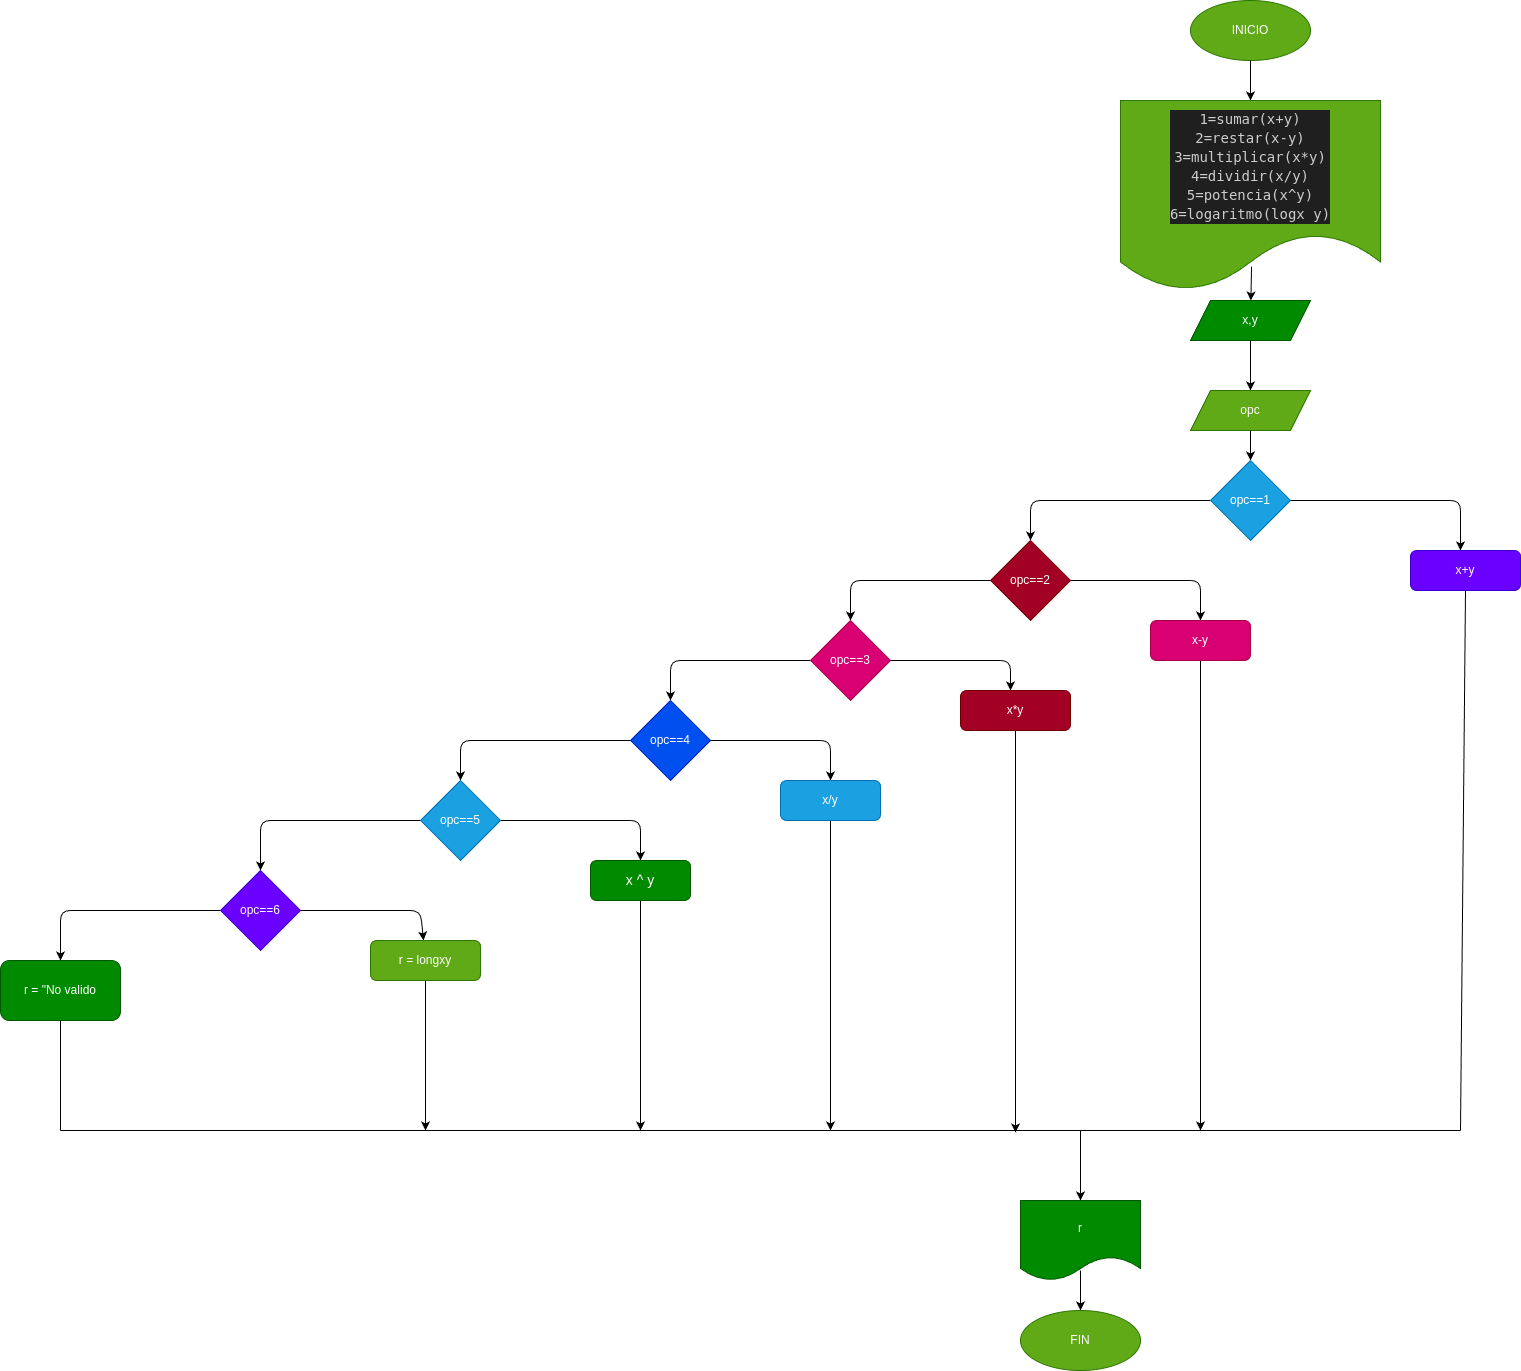

The diagram above was exported from draw.io. Its source (the exported page's mxGraphModel, read from the mxfile embedded in the PNG):
<mxGraphModel dx="2862" dy="922" grid="1" gridSize="10" guides="1" tooltips="1" connect="1" arrows="1" fold="1" page="1" pageScale="1" pageWidth="827" pageHeight="1169" math="0" shadow="0">
  <root>
    <mxCell id="0" />
    <mxCell id="1" parent="0" />
    <mxCell id="2" value="INICIO" style="ellipse;whiteSpace=wrap;html=1;fillColor=#60a917;fontColor=#ffffff;strokeColor=#2D7600;" vertex="1" parent="1">
      <mxGeometry x="250" y="10" width="120" height="60" as="geometry" />
    </mxCell>
    <mxCell id="3" value="" style="endArrow=classic;html=1;exitX=0.5;exitY=1;exitDx=0;exitDy=0;" edge="1" parent="1" source="2">
      <mxGeometry width="50" height="50" relative="1" as="geometry">
        <mxPoint x="290" y="260" as="sourcePoint" />
        <mxPoint x="310" y="110" as="targetPoint" />
      </mxGeometry>
    </mxCell>
    <mxCell id="4" value="&lt;div style=&quot;color: rgb(204, 204, 204); background-color: rgb(31, 31, 31); font-family: &amp;quot;Droid Sans Mono&amp;quot;, &amp;quot;monospace&amp;quot;, monospace; font-weight: normal; font-size: 14px; line-height: 19px;&quot;&gt;&lt;div&gt;&lt;span style=&quot;color: #cccccc;&quot;&gt;1=sumar(x+y)&lt;/span&gt;&lt;/div&gt;&lt;div&gt;&lt;span style=&quot;color: #cccccc;&quot;&gt;2=restar(x-y)&lt;/span&gt;&lt;/div&gt;&lt;div&gt;3=multiplicar(x*y)&lt;/div&gt;&lt;div&gt;&lt;span style=&quot;color: #cccccc;&quot;&gt;4=dividir(x/y)&lt;/span&gt;&lt;/div&gt;&lt;div&gt;&lt;span style=&quot;color: #cccccc;&quot;&gt;5=potencia(x^y)&lt;/span&gt;&lt;/div&gt;&lt;div&gt;&lt;span style=&quot;color: #cccccc;&quot;&gt;6=logaritmo(logx y)&lt;/span&gt;&lt;/div&gt;&lt;/div&gt;" style="shape=document;whiteSpace=wrap;html=1;boundedLbl=1;fillColor=#60a917;fontColor=#ffffff;strokeColor=#2D7600;" vertex="1" parent="1">
      <mxGeometry x="180" y="110" width="260" height="190" as="geometry" />
    </mxCell>
    <mxCell id="6" value="" style="endArrow=classic;html=1;exitX=0.504;exitY=0.874;exitDx=0;exitDy=0;exitPerimeter=0;" edge="1" parent="1" source="4" target="7">
      <mxGeometry width="50" height="50" relative="1" as="geometry">
        <mxPoint x="370" y="330" as="sourcePoint" />
        <mxPoint x="310" y="340" as="targetPoint" />
      </mxGeometry>
    </mxCell>
    <mxCell id="7" value="x,y" style="shape=parallelogram;perimeter=parallelogramPerimeter;whiteSpace=wrap;html=1;fixedSize=1;fillColor=#008a00;fontColor=#ffffff;strokeColor=#005700;" vertex="1" parent="1">
      <mxGeometry x="250" y="310" width="120" height="40" as="geometry" />
    </mxCell>
    <mxCell id="8" value="" style="endArrow=classic;html=1;exitX=0.5;exitY=1;exitDx=0;exitDy=0;" edge="1" parent="1" source="7" target="9">
      <mxGeometry width="50" height="50" relative="1" as="geometry">
        <mxPoint x="370" y="330" as="sourcePoint" />
        <mxPoint x="310" y="390" as="targetPoint" />
      </mxGeometry>
    </mxCell>
    <mxCell id="9" value="opc" style="shape=parallelogram;perimeter=parallelogramPerimeter;whiteSpace=wrap;html=1;fixedSize=1;fillColor=#60a917;fontColor=#ffffff;strokeColor=#2D7600;" vertex="1" parent="1">
      <mxGeometry x="250" y="400" width="120" height="40" as="geometry" />
    </mxCell>
    <mxCell id="10" value="" style="endArrow=classic;html=1;exitX=0.5;exitY=1;exitDx=0;exitDy=0;" edge="1" parent="1" source="9" target="11">
      <mxGeometry width="50" height="50" relative="1" as="geometry">
        <mxPoint x="370" y="330" as="sourcePoint" />
        <mxPoint x="310" y="480" as="targetPoint" />
      </mxGeometry>
    </mxCell>
    <mxCell id="20" style="edgeStyle=none;html=1;exitX=1;exitY=0.5;exitDx=0;exitDy=0;" edge="1" parent="1" source="11">
      <mxGeometry relative="1" as="geometry">
        <mxPoint x="520" y="560" as="targetPoint" />
        <Array as="points">
          <mxPoint x="520" y="510" />
        </Array>
      </mxGeometry>
    </mxCell>
    <mxCell id="21" style="edgeStyle=none;html=1;exitX=0;exitY=0.5;exitDx=0;exitDy=0;entryX=0.5;entryY=0;entryDx=0;entryDy=0;" edge="1" parent="1" source="11" target="15">
      <mxGeometry relative="1" as="geometry">
        <mxPoint x="70" y="510" as="targetPoint" />
        <Array as="points">
          <mxPoint x="90" y="510" />
        </Array>
      </mxGeometry>
    </mxCell>
    <mxCell id="11" value="opc==1" style="rhombus;whiteSpace=wrap;html=1;fillColor=#1ba1e2;fontColor=#ffffff;strokeColor=#006EAF;" vertex="1" parent="1">
      <mxGeometry x="270" y="470" width="80" height="80" as="geometry" />
    </mxCell>
    <mxCell id="22" style="edgeStyle=none;html=1;exitX=0;exitY=0.5;exitDx=0;exitDy=0;" edge="1" parent="1" source="15">
      <mxGeometry relative="1" as="geometry">
        <mxPoint x="-90" y="630" as="targetPoint" />
        <Array as="points">
          <mxPoint x="-90" y="590" />
        </Array>
      </mxGeometry>
    </mxCell>
    <mxCell id="32" style="edgeStyle=none;html=1;exitX=1;exitY=0.5;exitDx=0;exitDy=0;" edge="1" parent="1" source="15" target="33">
      <mxGeometry relative="1" as="geometry">
        <mxPoint x="260" y="630" as="targetPoint" />
        <Array as="points">
          <mxPoint x="260" y="590" />
        </Array>
      </mxGeometry>
    </mxCell>
    <mxCell id="15" value="opc==2" style="rhombus;whiteSpace=wrap;html=1;fillColor=#a20025;fontColor=#ffffff;strokeColor=#6F0000;" vertex="1" parent="1">
      <mxGeometry x="50" y="550" width="80" height="80" as="geometry" />
    </mxCell>
    <mxCell id="19" value="x+y" style="rounded=1;whiteSpace=wrap;html=1;fillColor=#6a00ff;fontColor=#ffffff;strokeColor=#3700CC;" vertex="1" parent="1">
      <mxGeometry x="470" y="560" width="110" height="40" as="geometry" />
    </mxCell>
    <mxCell id="24" style="edgeStyle=none;html=1;exitX=0;exitY=0.5;exitDx=0;exitDy=0;" edge="1" parent="1" source="23">
      <mxGeometry relative="1" as="geometry">
        <mxPoint x="-270" y="710" as="targetPoint" />
        <Array as="points">
          <mxPoint x="-270" y="670" />
        </Array>
      </mxGeometry>
    </mxCell>
    <mxCell id="34" style="edgeStyle=none;html=1;exitX=1;exitY=0.5;exitDx=0;exitDy=0;" edge="1" parent="1" source="23">
      <mxGeometry relative="1" as="geometry">
        <mxPoint x="70" y="700" as="targetPoint" />
        <Array as="points">
          <mxPoint x="70" y="670" />
        </Array>
      </mxGeometry>
    </mxCell>
    <mxCell id="23" value="opc==3" style="rhombus;whiteSpace=wrap;html=1;fillColor=#d80073;fontColor=#ffffff;strokeColor=#A50040;" vertex="1" parent="1">
      <mxGeometry x="-130" y="630" width="80" height="80" as="geometry" />
    </mxCell>
    <mxCell id="26" style="edgeStyle=none;html=1;exitX=0;exitY=0.5;exitDx=0;exitDy=0;" edge="1" parent="1" source="25" target="27">
      <mxGeometry relative="1" as="geometry">
        <mxPoint x="-480" y="790" as="targetPoint" />
        <Array as="points">
          <mxPoint x="-480" y="750" />
        </Array>
      </mxGeometry>
    </mxCell>
    <mxCell id="36" style="edgeStyle=none;html=1;exitX=1;exitY=0.5;exitDx=0;exitDy=0;" edge="1" parent="1" source="25" target="37">
      <mxGeometry relative="1" as="geometry">
        <mxPoint x="-110" y="780" as="targetPoint" />
        <Array as="points">
          <mxPoint x="-110" y="750" />
        </Array>
      </mxGeometry>
    </mxCell>
    <mxCell id="25" value="opc==4" style="rhombus;whiteSpace=wrap;html=1;fillColor=#0050ef;fontColor=#ffffff;strokeColor=#001DBC;" vertex="1" parent="1">
      <mxGeometry x="-310" y="710" width="80" height="80" as="geometry" />
    </mxCell>
    <mxCell id="28" style="edgeStyle=none;html=1;exitX=0;exitY=0.5;exitDx=0;exitDy=0;" edge="1" parent="1" source="27" target="29">
      <mxGeometry relative="1" as="geometry">
        <mxPoint x="-680" y="870" as="targetPoint" />
        <Array as="points">
          <mxPoint x="-680" y="830" />
        </Array>
      </mxGeometry>
    </mxCell>
    <mxCell id="38" style="edgeStyle=none;html=1;exitX=1;exitY=0.5;exitDx=0;exitDy=0;" edge="1" parent="1" source="27" target="39">
      <mxGeometry relative="1" as="geometry">
        <mxPoint x="-300" y="870" as="targetPoint" />
        <Array as="points">
          <mxPoint x="-300" y="830" />
        </Array>
      </mxGeometry>
    </mxCell>
    <mxCell id="27" value="opc==5" style="rhombus;whiteSpace=wrap;html=1;fillColor=#1ba1e2;fontColor=#ffffff;strokeColor=#006EAF;" vertex="1" parent="1">
      <mxGeometry x="-520" y="790" width="80" height="80" as="geometry" />
    </mxCell>
    <mxCell id="30" style="edgeStyle=none;html=1;exitX=0;exitY=0.5;exitDx=0;exitDy=0;" edge="1" parent="1" source="29">
      <mxGeometry relative="1" as="geometry">
        <mxPoint x="-880" y="970" as="targetPoint" />
        <Array as="points">
          <mxPoint x="-880" y="920" />
        </Array>
      </mxGeometry>
    </mxCell>
    <mxCell id="40" style="edgeStyle=none;html=1;exitX=1;exitY=0.5;exitDx=0;exitDy=0;fontColor=#FFFFFF;" edge="1" parent="1" source="29">
      <mxGeometry relative="1" as="geometry">
        <mxPoint x="-517" y="950" as="targetPoint" />
        <Array as="points">
          <mxPoint x="-520" y="920" />
        </Array>
      </mxGeometry>
    </mxCell>
    <mxCell id="29" value="opc==6" style="rhombus;whiteSpace=wrap;html=1;fillColor=#6a00ff;fontColor=#ffffff;strokeColor=#3700CC;" vertex="1" parent="1">
      <mxGeometry x="-720" y="880" width="80" height="80" as="geometry" />
    </mxCell>
    <mxCell id="31" value="r = &quot;No valido" style="rounded=1;whiteSpace=wrap;html=1;fillColor=#008a00;fontColor=#ffffff;strokeColor=#005700;" vertex="1" parent="1">
      <mxGeometry x="-940" y="970" width="120" height="60" as="geometry" />
    </mxCell>
    <mxCell id="53" style="edgeStyle=none;html=1;exitX=0.5;exitY=1;exitDx=0;exitDy=0;fontColor=#FFFFFF;" edge="1" parent="1" source="33">
      <mxGeometry relative="1" as="geometry">
        <mxPoint x="260" y="1140" as="targetPoint" />
      </mxGeometry>
    </mxCell>
    <mxCell id="33" value="x-y" style="rounded=1;whiteSpace=wrap;html=1;fillColor=#d80073;fontColor=#ffffff;strokeColor=#A50040;" vertex="1" parent="1">
      <mxGeometry x="210" y="630" width="100" height="40" as="geometry" />
    </mxCell>
    <mxCell id="52" style="edgeStyle=none;html=1;exitX=0.5;exitY=1;exitDx=0;exitDy=0;fontColor=#FFFFFF;" edge="1" parent="1" source="35">
      <mxGeometry relative="1" as="geometry">
        <mxPoint x="75" y="1142" as="targetPoint" />
      </mxGeometry>
    </mxCell>
    <mxCell id="35" value="x*y" style="rounded=1;whiteSpace=wrap;html=1;fillColor=#a20025;fontColor=#ffffff;strokeColor=#6F0000;" vertex="1" parent="1">
      <mxGeometry x="20" y="700" width="110" height="40" as="geometry" />
    </mxCell>
    <mxCell id="51" style="edgeStyle=none;html=1;exitX=0.5;exitY=1;exitDx=0;exitDy=0;fontColor=#FFFFFF;" edge="1" parent="1" source="37">
      <mxGeometry relative="1" as="geometry">
        <mxPoint x="-110" y="1140" as="targetPoint" />
      </mxGeometry>
    </mxCell>
    <mxCell id="37" value="x/y" style="rounded=1;whiteSpace=wrap;html=1;fillColor=#1ba1e2;fontColor=#ffffff;strokeColor=#006EAF;" vertex="1" parent="1">
      <mxGeometry x="-160" y="790" width="100" height="40" as="geometry" />
    </mxCell>
    <mxCell id="50" style="edgeStyle=none;html=1;exitX=0.5;exitY=1;exitDx=0;exitDy=0;fontColor=#FFFFFF;" edge="1" parent="1" source="39">
      <mxGeometry relative="1" as="geometry">
        <mxPoint x="-300" y="1140" as="targetPoint" />
      </mxGeometry>
    </mxCell>
    <mxCell id="39" value="&lt;font color=&quot;#ffffff&quot;&gt;&lt;font style=&quot;&quot; face=&quot;Arial, sans-serif&quot;&gt;&lt;span style=&quot;font-size: 14px;&quot;&gt;x&lt;/span&gt;&lt;/font&gt;&lt;span style=&quot;font-family: Arial, sans-serif; font-size: 14px; text-align: left;&quot;&gt;&amp;nbsp;^&amp;nbsp;y&lt;/span&gt;&lt;/font&gt;" style="rounded=1;whiteSpace=wrap;html=1;fillColor=#008a00;fontColor=#ffffff;strokeColor=#005700;" vertex="1" parent="1">
      <mxGeometry x="-350" y="870" width="100" height="40" as="geometry" />
    </mxCell>
    <mxCell id="49" style="edgeStyle=none;html=1;exitX=0.5;exitY=1;exitDx=0;exitDy=0;fontColor=#FFFFFF;" edge="1" parent="1" source="42">
      <mxGeometry relative="1" as="geometry">
        <mxPoint x="-515" y="1140" as="targetPoint" />
      </mxGeometry>
    </mxCell>
    <mxCell id="42" value="r = longxy" style="rounded=1;whiteSpace=wrap;html=1;labelBackgroundColor=none;fontColor=#ffffff;fillColor=#60a917;strokeColor=#2D7600;" vertex="1" parent="1">
      <mxGeometry x="-570" y="950" width="110" height="40" as="geometry" />
    </mxCell>
    <mxCell id="43" value="" style="endArrow=none;html=1;fontColor=#FFFFFF;entryX=0.5;entryY=1;entryDx=0;entryDy=0;" edge="1" parent="1" target="31">
      <mxGeometry width="50" height="50" relative="1" as="geometry">
        <mxPoint x="-880" y="1140" as="sourcePoint" />
        <mxPoint x="-740" y="970" as="targetPoint" />
      </mxGeometry>
    </mxCell>
    <mxCell id="44" value="" style="endArrow=none;html=1;fontColor=#FFFFFF;" edge="1" parent="1">
      <mxGeometry width="50" height="50" relative="1" as="geometry">
        <mxPoint x="-880" y="1140" as="sourcePoint" />
        <mxPoint x="520" y="1140" as="targetPoint" />
      </mxGeometry>
    </mxCell>
    <mxCell id="45" value="" style="endArrow=none;html=1;fontColor=#FFFFFF;exitX=0.5;exitY=1;exitDx=0;exitDy=0;" edge="1" parent="1" source="19">
      <mxGeometry width="50" height="50" relative="1" as="geometry">
        <mxPoint x="520" y="610" as="sourcePoint" />
        <mxPoint x="520" y="1140" as="targetPoint" />
      </mxGeometry>
    </mxCell>
    <mxCell id="54" value="" style="endArrow=classic;html=1;fontColor=#FFFFFF;" edge="1" parent="1" target="55">
      <mxGeometry width="50" height="50" relative="1" as="geometry">
        <mxPoint x="140" y="1140" as="sourcePoint" />
        <mxPoint x="140" y="1240" as="targetPoint" />
      </mxGeometry>
    </mxCell>
    <mxCell id="55" value="r" style="shape=document;whiteSpace=wrap;html=1;boundedLbl=1;labelBackgroundColor=none;fontColor=#ffffff;fillColor=#008a00;strokeColor=#005700;" vertex="1" parent="1">
      <mxGeometry x="80" y="1210" width="120" height="80" as="geometry" />
    </mxCell>
    <mxCell id="56" value="" style="endArrow=classic;html=1;fontColor=#FFFFFF;exitX=0.5;exitY=0.875;exitDx=0;exitDy=0;exitPerimeter=0;" edge="1" parent="1" source="55" target="57">
      <mxGeometry width="50" height="50" relative="1" as="geometry">
        <mxPoint x="100" y="1280" as="sourcePoint" />
        <mxPoint x="140" y="1360" as="targetPoint" />
      </mxGeometry>
    </mxCell>
    <mxCell id="57" value="FIN" style="ellipse;whiteSpace=wrap;html=1;labelBackgroundColor=none;fontColor=#ffffff;fillColor=#60a917;strokeColor=#2D7600;" vertex="1" parent="1">
      <mxGeometry x="80" y="1320" width="120" height="60" as="geometry" />
    </mxCell>
  </root>
</mxGraphModel>